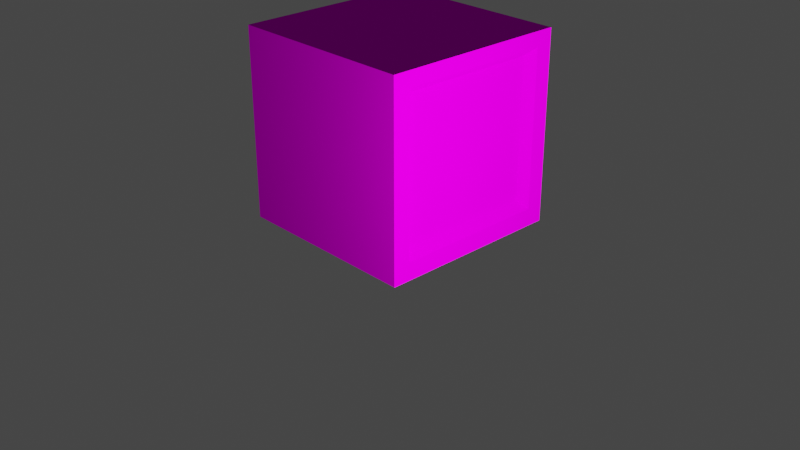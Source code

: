 # Source: Monitor.blend  (saved by Blender 2.90.8; exported with 4.5.12 LTS)
import bpy
from mathutils import Matrix  # noqa: F401  (used for matrix-valued properties, if any)

bpy.ops.wm.read_factory_settings(use_empty=True)
scene = bpy.context.scene
scene.name = 'Scene'

# ---- collections
col_collection = bpy.data.collections.new('Collection'); scene.collection.children.link(col_collection)

# ---- images (referenced by path relative to the original .blend; pixels are not part of the script)
import os
ASSET_DIR = os.environ.get("B2B_ASSET_DIR", "")  # directory of the original .blend (textures are referenced by path, not embedded)
HERE = os.path.dirname(os.path.abspath(__file__))  # packed textures are extracted next to this script under _unpacked/

def load_image(name, relpath, width, height, colorspace="sRGB"):
    """Load a texture the original file referenced (path relative to the .blend, or extracted next to this script)."""
    p = next((c for c in (os.path.join(HERE, relpath), os.path.join(ASSET_DIR, relpath)) if relpath and os.path.exists(c)), "")
    if p:
        img = bpy.data.images.load(p, check_existing=True)
        img.name = name
    else:  # same state as the original file: an image datablock whose file is absent (Cycles renders it pink)
        img = bpy.data.images.new(name, width, height)
        img.source = "FILE"
        img.filepath = "//" + (relpath or name)
    img.colorspace_settings.name = colorspace
    return img
img_uv_png = load_image('uv.png', 'uv.png', 1024, 1024, 'sRGB')

# ---- materials (node trees are filled in below, after node groups)
mat_material = bpy.data.materials.new('Material')
mat_material.alpha_threshold = 0.0
mat_material.use_transparent_shadow = False
mat_material.line_color = (0.0, 0.0, 0.0, 1.0)

# ---- material node trees
mat_material.use_nodes = True; mat_material.node_tree.nodes.clear()
_N = mat_material.node_tree.nodes; _L = mat_material.node_tree.links
n0 = _N.new('ShaderNodeOutputMaterial'); n0.name = 'Material Output'; n0.location = (300, 300)
n1 = _N.new('ShaderNodeBsdfDiffuse'); n1.name = 'Diffuse BSDF'; n1.location = (10, 300)
n1.inputs[1].default_value = 0.4
n2 = _N.new('ShaderNodeTexImage'); n2.name = 'Image Texture'; n2.location = (-280, 280)
n2.image = img_uv_png
_L.new(n1.outputs[0], n0.inputs[0])
_L.new(n2.outputs[0], n1.inputs[0])
n0.is_active_output = True

# ---- world
world_world = bpy.data.worlds.new('World'); scene.world = world_world
world_world.use_nodes = True; world_world.node_tree.nodes.clear()
_N = world_world.node_tree.nodes; _L = world_world.node_tree.links
n0 = _N.new('ShaderNodeOutputWorld'); n0.name = 'World Output'; n0.location = (300, 300)
n1 = _N.new('ShaderNodeBackground'); n1.name = 'Background'; n1.location = (10, 300)
n1.inputs[0].default_value = (0.05088, 0.05088, 0.05088, 1.0)
_L.new(n1.outputs[0], n0.inputs[0])
n0.is_active_output = True
world_world.color = (0.05088, 0.05088, 0.05088)
world_world.use_sun_shadow = False
world_world.sun_shadow_jitter_overblur = 0.0

# ---- cameras
cam_camera = bpy.data.cameras.new('Camera')
cam_camera.clip_end = 100.0
cam_camera.ortho_scale = 7.314

# ---- lights
light_light = bpy.data.lights.new('Light', 'POINT')
light_light.transmission_factor = 0.0
light_light.energy = 1000.0
light_light.shadow_soft_size = 0.1
light_light.shadow_maximum_resolution = 0.006
light_light.use_absolute_resolution = True

# ---- meshes
me_cube = bpy.data.meshes.new('Cube')
me_cube.from_pydata([(1.0, 1.0, 2.003), (1.0, 1.0, 0.002844), (1.0, -1.0, 2.003), (1.0, -1.0, 0.002844), (-1.0, 1.0, 2.003), (-1.0, 1.0, 0.002844), (-1.0, -1.0, 2.003), (-1.0, -1.0, 0.002844), (-1.0, -0.815, 0.002844), (1.0, -0.815, 2.003), (-1.0, -0.815, 2.003), (1.0, -0.815, 0.002844), (-1.0, 0.8196, 2.003), (1.0, 0.8196, 0.002844), (-1.0, 0.8196, 0.002844), (1.0, 0.8196, 2.003), (1.0, 1.0, 1.847), (-1.0, -1.0, 1.847), (1.0, -1.0, 1.847), (-1.0, 1.0, 1.847), (1.0, -0.815, 1.847), (-1.0, -0.815, 1.847), (1.0, 0.8196, 1.847), (-1.0, 0.8196, 1.847), (1.0, 1.0, 0.1895), (1.0, -1.0, 0.1895), (-1.0, 1.0, 0.1895), (1.0, -0.815, 0.1895), (-1.0, -0.815, 0.1895), (1.0, 0.8196, 0.1895), (-1.0, 0.8196, 0.1895), (-1.0, -1.0, 0.1895), (0.9073, -0.7329, 1.764), (0.9073, 0.7375, 1.764), (0.9073, -0.7329, 0.2728), (0.9073, 0.7375, 0.2728)], [], [(9, 10, 6, 2), (18, 2, 6, 17), (23, 12, 4, 19), (8, 11, 3, 7), (20, 9, 2, 18), (19, 4, 0, 16), (22, 15, 9, 20), (14, 13, 11, 8), (17, 6, 10, 21), (15, 12, 10, 9), (0, 4, 12, 15), (5, 1, 13, 14), (16, 0, 15, 22), (21, 10, 12, 23), (28, 21, 23, 30), (24, 16, 22, 29), (31, 17, 21, 28), (22, 20, 32, 33), (26, 19, 16, 24), (27, 20, 18, 25), (30, 23, 19, 26), (25, 18, 17, 31), (3, 25, 31, 7), (14, 30, 26, 5), (11, 27, 25, 3), (5, 26, 24, 1), (13, 29, 27, 11), (7, 31, 28, 8), (1, 24, 29, 13), (8, 28, 30, 14), (35, 33, 32, 34), (29, 22, 33, 35), (20, 27, 34, 32), (27, 29, 35, 34)])
_uv = me_cube.uv_layers.new(name='UVMap')
_uv.uv.foreach_set('vector', [0.625, 0.7269, 0.875, 0.7269, 0.875, 0.75, 0.625, 0.75, 0.6055, 0.75, 0.625, 0.75, 0.625, 1.0, 0.6055, 1.0, 0.6055, 0.2275, 0.625, 0.2275, 0.625, 0.25, 0.6055, 0.25, 0.125, 0.7269, 0.375, 0.7269, 0.375, 0.75, 0.125, 0.75, 0.6055, 0.7269, 0.625, 0.7269, 0.625, 0.75, 0.6055, 0.75, 0.6055, 0.25, 0.625, 0.25, 0.625, 0.5, 0.6055, 0.5, 0.6055, 0.5225, 0.625, 0.5225, 0.625, 0.7269, 0.6055, 0.7269, 0.125, 0.5225, 0.375, 0.5225, 0.375, 0.7269, 0.125, 0.7269, 0.6055, 0.0, 0.625, 0.0, 0.625, 0.02312, 0.6055, 0.02312, 0.625, 0.5225, 0.875, 0.5225, 0.875, 0.7269, 0.625, 0.7269, 0.625, 0.5, 0.875, 0.5, 0.875, 0.5225, 0.625, 0.5225, 0.125, 0.5, 0.375, 0.5, 0.375, 0.5225, 0.125, 0.5225, 0.6055, 0.5, 0.625, 0.5, 0.625, 0.5225, 0.6055, 0.5225, 0.6055, 0.02312, 0.625, 0.02312, 0.625, 0.2275, 0.6055, 0.2275, 0.3983, 0.02312, 0.6055, 0.02312, 0.6055, 0.2275, 0.3983, 0.2275, 0.3983, 0.5, 0.6055, 0.5, 0.6055, 0.5225, 0.3983, 0.5225, 0.3983, 0.0, 0.6055, 0.0, 0.6055, 0.02312, 0.3983, 0.02312, 0.6055, 0.5225, 0.6055, 0.7269, 0.6055, 0.7269, 0.6055, 0.5225, 0.3983, 0.25, 0.6055, 0.25, 0.6055, 0.5, 0.3983, 0.5, 0.3983, 0.7269, 0.6055, 0.7269, 0.6055, 0.75, 0.3983, 0.75, 0.3983, 0.2275, 0.6055, 0.2275, 0.6055, 0.25, 0.3983, 0.25, 0.3983, 0.75, 0.6055, 0.75, 0.6055, 1.0, 0.3983, 1.0, 0.375, 0.75, 0.3983, 0.75, 0.3983, 1.0, 0.375, 1.0, 0.375, 0.2275, 0.3983, 0.2275, 0.3983, 0.25, 0.375, 0.25, 0.375, 0.7269, 0.3983, 0.7269, 0.3983, 0.75, 0.375, 0.75, 0.375, 0.25, 0.3983, 0.25, 0.3983, 0.5, 0.375, 0.5, 0.375, 0.5225, 0.3983, 0.5225, 0.3983, 0.7269, 0.375, 0.7269, 0.375, 0.0, 0.3983, 0.0, 0.3983, 0.02312, 0.375, 0.02312, 0.375, 0.5, 0.3983, 0.5, 0.3983, 0.5225, 0.375, 0.5225, 0.375, 0.02312, 0.3983, 0.02312, 0.3983, 0.2275, 0.375, 0.2275, 0.3983, 0.5225, 0.6055, 0.5225, 0.6055, 0.7269, 0.3983, 0.7269, 0.3983, 0.5225, 0.6055, 0.5225, 0.6055, 0.5225, 0.3983, 0.5225, 0.6055, 0.7269, 0.3983, 0.7269, 0.3983, 0.7269, 0.6055, 0.7269, 0.3983, 0.7269, 0.3983, 0.5225, 0.3983, 0.5225, 0.3983, 0.7269])
me_cube.materials.append(mat_material)
me_cube.use_remesh_preserve_volume = False
me_cube.use_remesh_preserve_attributes = False
me_cube.use_mirror_vertex_groups = False
me_cube.update()

# ---- objects
ob_cube = bpy.data.objects.new('Cube', me_cube)
ob_light = bpy.data.objects.new('Light', light_light)
ob_camera = bpy.data.objects.new('Camera', cam_camera)

# ---- transforms, parenting, visibility, modifiers, constraints
ob_cube.location = (0.0, 0.0, 0.0)
ob_cube.lock_rotations_4d = False
ob_cube.empty_display_type = 'ARROWS'
ob_cube.lineart.crease_threshold = 0.0
ob_light.location = (4.308, -1.41, 1.688)
ob_light.rotation_euler = (0.6503, 0.05522, 1.866)
ob_light.lock_rotations_4d = False
ob_light.empty_display_type = 'ARROWS'
ob_light.color = (0.0, 0.0, 0.0, 0.0)
ob_light.lineart.crease_threshold = 0.0
ob_camera.location = (7.359, -6.926, 4.958)
ob_camera.rotation_euler = (1.109, 0.0, 0.8149)
ob_camera.lock_rotations_4d = False
ob_camera.empty_display_type = 'ARROWS'
ob_camera.color = (0.0, 0.0, 0.0, 0.0)
ob_camera.display_type = 'WIRE'
ob_camera.lineart.crease_threshold = 0.0

# ---- collection membership
col_collection.objects.link(ob_cube)
col_collection.objects.link(ob_light)
col_collection.objects.link(ob_camera)

# ---- scene / render settings (as saved in the file)
scene.camera = ob_camera
scene.frame_start = 1; scene.frame_end = 250; scene.frame_set(1)
scene.render.engine = 'BLENDER_EEVEE_NEXT'
scene.cycles.use_denoising = False
scene.cycles.samples = 128
scene.cycles.sampling_pattern = 'TABULATED_SOBOL'
scene.cycles.use_adaptive_sampling = False
scene.cycles.use_light_tree = False
scene.view_settings.view_transform = 'Filmic'
bpy.context.view_layer.update()
